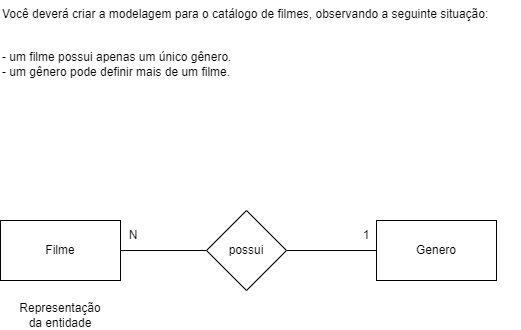

The diagram above was exported from draw.io. Its source (the exported page's mxGraphModel, read from the mxfile embedded in the PNG):
<mxGraphModel dx="1050" dy="581" grid="1" gridSize="10" guides="1" tooltips="1" connect="1" arrows="1" fold="1" page="1" pageScale="1" pageWidth="827" pageHeight="1169" math="0" shadow="0">
  <root>
    <mxCell id="0" />
    <mxCell id="1" parent="0" />
    <mxCell id="fzhDktdGtB8mcGzhvgvL-1" value="Você deverá criar a modelagem para o catálogo de filmes, observando a seguinte situação:&#10;&#10;&#10;- um filme possui apenas um único gênero.&#10;- um gênero pode definir mais de um filme." style="text;whiteSpace=wrap;" vertex="1" parent="1">
      <mxGeometry x="154" y="110" width="520" height="100" as="geometry" />
    </mxCell>
    <mxCell id="fzhDktdGtB8mcGzhvgvL-2" value="" style="rounded=0;whiteSpace=wrap;html=1;" vertex="1" parent="1">
      <mxGeometry x="154" y="330" width="120" height="60" as="geometry" />
    </mxCell>
    <mxCell id="fzhDktdGtB8mcGzhvgvL-3" value="" style="rounded=0;whiteSpace=wrap;html=1;" vertex="1" parent="1">
      <mxGeometry x="530" y="330" width="120" height="60" as="geometry" />
    </mxCell>
    <mxCell id="fzhDktdGtB8mcGzhvgvL-4" value="Representação da entidade" style="text;html=1;strokeColor=none;fillColor=none;align=center;verticalAlign=middle;whiteSpace=wrap;rounded=0;" vertex="1" parent="1">
      <mxGeometry x="171" y="410" width="86" height="30" as="geometry" />
    </mxCell>
    <mxCell id="fzhDktdGtB8mcGzhvgvL-5" value="Filme" style="text;html=1;strokeColor=none;fillColor=none;align=center;verticalAlign=middle;whiteSpace=wrap;rounded=0;" vertex="1" parent="1">
      <mxGeometry x="184" y="345" width="60" height="30" as="geometry" />
    </mxCell>
    <mxCell id="fzhDktdGtB8mcGzhvgvL-6" value="Genero" style="text;html=1;strokeColor=none;fillColor=none;align=center;verticalAlign=middle;whiteSpace=wrap;rounded=0;" vertex="1" parent="1">
      <mxGeometry x="560" y="345" width="60" height="30" as="geometry" />
    </mxCell>
    <mxCell id="fzhDktdGtB8mcGzhvgvL-8" value="" style="edgeStyle=orthogonalEdgeStyle;rounded=0;orthogonalLoop=1;jettySize=auto;html=1;endArrow=none;endFill=0;" edge="1" parent="1" source="fzhDktdGtB8mcGzhvgvL-7" target="fzhDktdGtB8mcGzhvgvL-3">
      <mxGeometry relative="1" as="geometry" />
    </mxCell>
    <mxCell id="fzhDktdGtB8mcGzhvgvL-9" value="" style="edgeStyle=orthogonalEdgeStyle;rounded=0;orthogonalLoop=1;jettySize=auto;html=1;endArrow=none;endFill=0;entryX=1;entryY=0.5;entryDx=0;entryDy=0;" edge="1" parent="1" source="fzhDktdGtB8mcGzhvgvL-7" target="fzhDktdGtB8mcGzhvgvL-2">
      <mxGeometry relative="1" as="geometry">
        <mxPoint x="280" y="360" as="targetPoint" />
      </mxGeometry>
    </mxCell>
    <mxCell id="fzhDktdGtB8mcGzhvgvL-7" value="possui" style="rhombus;whiteSpace=wrap;html=1;" vertex="1" parent="1">
      <mxGeometry x="360" y="320" width="80" height="80" as="geometry" />
    </mxCell>
    <mxCell id="fzhDktdGtB8mcGzhvgvL-10" value="1" style="text;html=1;strokeColor=none;fillColor=none;align=center;verticalAlign=middle;whiteSpace=wrap;rounded=0;" vertex="1" parent="1">
      <mxGeometry x="490" y="330" width="60" height="30" as="geometry" />
    </mxCell>
    <mxCell id="fzhDktdGtB8mcGzhvgvL-11" value="N" style="text;html=1;strokeColor=none;fillColor=none;align=center;verticalAlign=middle;whiteSpace=wrap;rounded=0;" vertex="1" parent="1">
      <mxGeometry x="257" y="330" width="60" height="30" as="geometry" />
    </mxCell>
  </root>
</mxGraphModel>